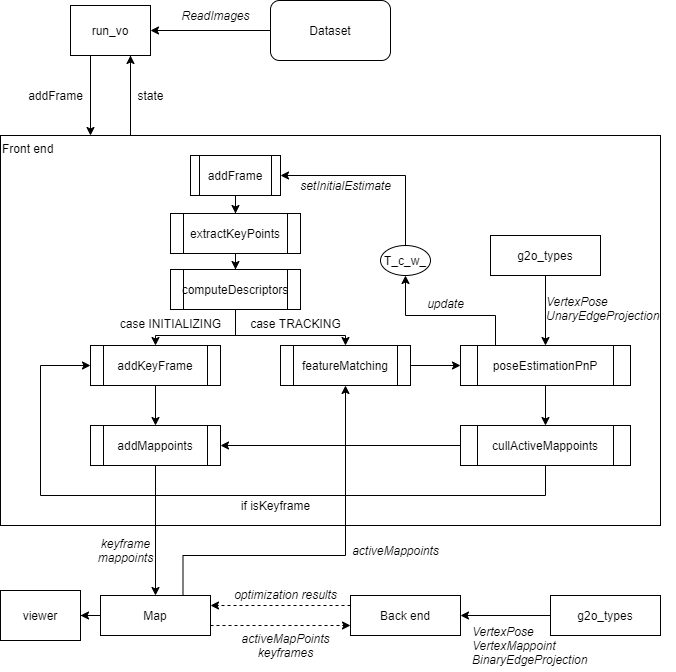

The diagram above was exported from draw.io. Its source (the exported page's mxGraphModel, read from the mxfile embedded in the PNG):
<mxGraphModel dx="586" dy="515" grid="1" gridSize="10" guides="1" tooltips="1" connect="1" arrows="1" fold="1" page="1" pageScale="1" pageWidth="850" pageHeight="1100" math="0" shadow="0">
  <root>
    <mxCell id="0" />
    <mxCell id="1" parent="0" />
    <mxCell id="10" style="edgeStyle=orthogonalEdgeStyle;rounded=0;orthogonalLoop=1;jettySize=auto;html=1;exitX=0.75;exitY=1;exitDx=0;exitDy=0;" parent="1" source="2" edge="1">
      <mxGeometry relative="1" as="geometry">
        <mxPoint x="210" y="190" as="targetPoint" />
        <Array as="points">
          <mxPoint x="210" y="270" />
          <mxPoint x="210" y="270" />
        </Array>
      </mxGeometry>
    </mxCell>
    <mxCell id="40" style="edgeStyle=orthogonalEdgeStyle;rounded=0;jumpStyle=none;orthogonalLoop=1;jettySize=auto;html=1;exitX=0.25;exitY=1;exitDx=0;exitDy=0;" parent="1" source="2" target="6" edge="1">
      <mxGeometry relative="1" as="geometry">
        <Array as="points">
          <mxPoint x="169" y="190" />
        </Array>
      </mxGeometry>
    </mxCell>
    <mxCell id="2" value="run_vo" style="rounded=0;whiteSpace=wrap;html=1;" parent="1" vertex="1">
      <mxGeometry x="150" y="140" width="80" height="50" as="geometry" />
    </mxCell>
    <mxCell id="76" style="edgeStyle=orthogonalEdgeStyle;rounded=0;orthogonalLoop=1;jettySize=auto;html=1;exitX=0;exitY=0.5;exitDx=0;exitDy=0;entryX=1;entryY=0.5;entryDx=0;entryDy=0;" edge="1" parent="1" source="4" target="2">
      <mxGeometry relative="1" as="geometry" />
    </mxCell>
    <mxCell id="4" value="Dataset" style="rounded=1;whiteSpace=wrap;html=1;" parent="1" vertex="1">
      <mxGeometry x="350" y="135" width="120" height="60" as="geometry" />
    </mxCell>
    <mxCell id="6" value="Front end" style="rounded=0;whiteSpace=wrap;html=1;align=left;verticalAlign=top;labelBackgroundColor=none;fillColor=none;" parent="1" vertex="1">
      <mxGeometry x="80" y="270" width="660" height="390" as="geometry" />
    </mxCell>
    <mxCell id="7" value="viewer" style="rounded=0;whiteSpace=wrap;html=1;" parent="1" vertex="1">
      <mxGeometry x="80" y="725" width="80" height="50" as="geometry" />
    </mxCell>
    <mxCell id="13" value="addFrame" style="text;html=1;align=center;verticalAlign=middle;resizable=0;points=[];autosize=1;" parent="1" vertex="1">
      <mxGeometry x="100" y="220" width="70" height="20" as="geometry" />
    </mxCell>
    <mxCell id="16" value="ReadImages" style="text;html=1;align=center;verticalAlign=middle;resizable=0;points=[];autosize=1;fontStyle=2" parent="1" vertex="1">
      <mxGeometry x="255" y="140" width="80" height="20" as="geometry" />
    </mxCell>
    <mxCell id="69" style="edgeStyle=orthogonalEdgeStyle;rounded=0;orthogonalLoop=1;jettySize=auto;html=1;exitX=1;exitY=0.75;exitDx=0;exitDy=0;entryX=0;entryY=0.75;entryDx=0;entryDy=0;dashed=1;" edge="1" parent="1" source="17" target="66">
      <mxGeometry relative="1" as="geometry" />
    </mxCell>
    <mxCell id="78" style="edgeStyle=orthogonalEdgeStyle;rounded=0;orthogonalLoop=1;jettySize=auto;html=1;exitX=0;exitY=0.5;exitDx=0;exitDy=0;" edge="1" parent="1" source="17" target="7">
      <mxGeometry relative="1" as="geometry" />
    </mxCell>
    <mxCell id="85" style="edgeStyle=orthogonalEdgeStyle;rounded=0;orthogonalLoop=1;jettySize=auto;html=1;exitX=0.75;exitY=0;exitDx=0;exitDy=0;" edge="1" parent="1" source="17" target="38">
      <mxGeometry relative="1" as="geometry">
        <Array as="points">
          <mxPoint x="263" y="690" />
          <mxPoint x="425" y="690" />
        </Array>
      </mxGeometry>
    </mxCell>
    <mxCell id="17" value="Map" style="rounded=0;whiteSpace=wrap;html=1;align=center;" parent="1" vertex="1">
      <mxGeometry x="180" y="730" width="110" height="40" as="geometry" />
    </mxCell>
    <mxCell id="47" style="edgeStyle=orthogonalEdgeStyle;rounded=0;jumpStyle=none;orthogonalLoop=1;jettySize=auto;html=1;exitX=0.5;exitY=1;exitDx=0;exitDy=0;" parent="1" source="20" target="23" edge="1">
      <mxGeometry relative="1" as="geometry" />
    </mxCell>
    <mxCell id="20" value="addFrame" style="shape=process;whiteSpace=wrap;html=1;backgroundOutline=1;align=center;" parent="1" vertex="1">
      <mxGeometry x="270" y="290" width="90" height="40" as="geometry" />
    </mxCell>
    <mxCell id="31" style="edgeStyle=orthogonalEdgeStyle;rounded=0;jumpStyle=none;orthogonalLoop=1;jettySize=auto;html=1;exitX=0.5;exitY=1;exitDx=0;exitDy=0;" parent="1" source="23" target="25" edge="1">
      <mxGeometry relative="1" as="geometry" />
    </mxCell>
    <mxCell id="23" value="extractKeyPoints" style="shape=process;whiteSpace=wrap;html=1;backgroundOutline=1;align=center;" parent="1" vertex="1">
      <mxGeometry x="250" y="348" width="130" height="40" as="geometry" />
    </mxCell>
    <mxCell id="32" style="edgeStyle=orthogonalEdgeStyle;rounded=0;jumpStyle=none;orthogonalLoop=1;jettySize=auto;html=1;exitX=0.5;exitY=1;exitDx=0;exitDy=0;" parent="1" source="25" target="27" edge="1">
      <mxGeometry relative="1" as="geometry">
        <Array as="points">
          <mxPoint x="315" y="470" />
          <mxPoint x="235" y="470" />
        </Array>
      </mxGeometry>
    </mxCell>
    <mxCell id="49" style="edgeStyle=orthogonalEdgeStyle;rounded=0;jumpStyle=none;orthogonalLoop=1;jettySize=auto;html=1;exitX=0.5;exitY=1;exitDx=0;exitDy=0;entryX=0.5;entryY=0;entryDx=0;entryDy=0;" parent="1" source="25" target="38" edge="1">
      <mxGeometry relative="1" as="geometry">
        <Array as="points">
          <mxPoint x="315" y="470" />
          <mxPoint x="425" y="470" />
        </Array>
      </mxGeometry>
    </mxCell>
    <mxCell id="25" value="computeDescriptors" style="shape=process;whiteSpace=wrap;html=1;backgroundOutline=1;align=center;" parent="1" vertex="1">
      <mxGeometry x="250" y="404" width="130" height="40" as="geometry" />
    </mxCell>
    <mxCell id="81" style="edgeStyle=orthogonalEdgeStyle;rounded=0;orthogonalLoop=1;jettySize=auto;html=1;exitX=0.5;exitY=1;exitDx=0;exitDy=0;" edge="1" parent="1" source="27" target="80">
      <mxGeometry relative="1" as="geometry" />
    </mxCell>
    <mxCell id="27" value="addKeyFrame" style="shape=process;whiteSpace=wrap;html=1;backgroundOutline=1;align=center;" parent="1" vertex="1">
      <mxGeometry x="170" y="480" width="130" height="40" as="geometry" />
    </mxCell>
    <mxCell id="34" value="activeMapPoints&lt;br&gt;keyframes" style="text;html=1;align=center;verticalAlign=middle;resizable=0;points=[];autosize=1;fontStyle=2" parent="1" vertex="1">
      <mxGeometry x="315" y="765" width="100" height="30" as="geometry" />
    </mxCell>
    <mxCell id="35" value="case INITIALIZING" style="text;html=1;align=center;verticalAlign=middle;resizable=0;points=[];autosize=1;" parent="1" vertex="1">
      <mxGeometry x="190" y="448" width="120" height="20" as="geometry" />
    </mxCell>
    <mxCell id="36" value="case TRACKING" style="text;html=1;align=center;verticalAlign=middle;resizable=0;points=[];autosize=1;" parent="1" vertex="1">
      <mxGeometry x="320" y="448" width="110" height="20" as="geometry" />
    </mxCell>
    <mxCell id="45" style="edgeStyle=orthogonalEdgeStyle;rounded=0;jumpStyle=none;orthogonalLoop=1;jettySize=auto;html=1;exitX=1;exitY=0.5;exitDx=0;exitDy=0;entryX=0;entryY=0.5;entryDx=0;entryDy=0;" parent="1" source="38" target="41" edge="1">
      <mxGeometry relative="1" as="geometry" />
    </mxCell>
    <mxCell id="38" value="featureMatching" style="shape=process;whiteSpace=wrap;html=1;backgroundOutline=1;align=center;" parent="1" vertex="1">
      <mxGeometry x="360" y="480" width="130" height="40" as="geometry" />
    </mxCell>
    <mxCell id="53" style="edgeStyle=orthogonalEdgeStyle;rounded=0;jumpStyle=none;orthogonalLoop=1;jettySize=auto;html=1;exitX=0.25;exitY=0;exitDx=0;exitDy=0;entryX=0.5;entryY=1;entryDx=0;entryDy=0;" parent="1" source="41" target="52" edge="1">
      <mxGeometry relative="1" as="geometry">
        <Array as="points">
          <mxPoint x="575" y="450" />
          <mxPoint x="485" y="450" />
        </Array>
      </mxGeometry>
    </mxCell>
    <mxCell id="57" style="edgeStyle=orthogonalEdgeStyle;rounded=0;jumpStyle=none;orthogonalLoop=1;jettySize=auto;html=1;exitX=0.5;exitY=1;exitDx=0;exitDy=0;" parent="1" source="41" target="55" edge="1">
      <mxGeometry relative="1" as="geometry" />
    </mxCell>
    <mxCell id="41" value="poseEstimationPnP" style="shape=process;whiteSpace=wrap;html=1;backgroundOutline=1;align=center;" parent="1" vertex="1">
      <mxGeometry x="540" y="480" width="170" height="40" as="geometry" />
    </mxCell>
    <mxCell id="43" style="edgeStyle=orthogonalEdgeStyle;rounded=0;jumpStyle=none;orthogonalLoop=1;jettySize=auto;html=1;exitX=0.5;exitY=1;exitDx=0;exitDy=0;" parent="1" source="42" target="41" edge="1">
      <mxGeometry relative="1" as="geometry" />
    </mxCell>
    <mxCell id="42" value="g2o_types" style="rounded=0;whiteSpace=wrap;html=1;align=center;" parent="1" vertex="1">
      <mxGeometry x="570" y="370" width="110" height="40" as="geometry" />
    </mxCell>
    <mxCell id="44" value="VertexPose&lt;br&gt;UnaryEdgeProjection" style="text;html=1;align=left;verticalAlign=middle;resizable=0;points=[];autosize=1;fontStyle=2" parent="1" vertex="1">
      <mxGeometry x="624" y="428" width="130" height="30" as="geometry" />
    </mxCell>
    <mxCell id="51" value="&lt;i&gt;activeMappoints&lt;/i&gt;" style="text;html=1;align=center;verticalAlign=middle;resizable=0;points=[];autosize=1;" parent="1" vertex="1">
      <mxGeometry x="425" y="675" width="100" height="20" as="geometry" />
    </mxCell>
    <mxCell id="64" style="edgeStyle=orthogonalEdgeStyle;rounded=0;orthogonalLoop=1;jettySize=auto;html=1;exitX=0.5;exitY=0;exitDx=0;exitDy=0;entryX=1;entryY=0.5;entryDx=0;entryDy=0;" parent="1" source="52" target="20" edge="1">
      <mxGeometry relative="1" as="geometry" />
    </mxCell>
    <mxCell id="52" value="T_c_w_" style="ellipse;whiteSpace=wrap;html=1;align=center;" parent="1" vertex="1">
      <mxGeometry x="460" y="380" width="50" height="30" as="geometry" />
    </mxCell>
    <mxCell id="54" value="update" style="text;html=1;align=center;verticalAlign=middle;resizable=0;points=[];autosize=1;fontStyle=2" parent="1" vertex="1">
      <mxGeometry x="500" y="428" width="50" height="20" as="geometry" />
    </mxCell>
    <mxCell id="60" style="edgeStyle=orthogonalEdgeStyle;rounded=0;jumpStyle=none;orthogonalLoop=1;jettySize=auto;html=1;exitX=0.5;exitY=1;exitDx=0;exitDy=0;entryX=0;entryY=0.5;entryDx=0;entryDy=0;" parent="1" source="55" edge="1" target="27">
      <mxGeometry relative="1" as="geometry">
        <mxPoint x="200" y="520" as="targetPoint" />
        <Array as="points">
          <mxPoint x="625" y="630" />
          <mxPoint x="120" y="630" />
          <mxPoint x="120" y="500" />
        </Array>
      </mxGeometry>
    </mxCell>
    <mxCell id="82" style="edgeStyle=orthogonalEdgeStyle;rounded=0;orthogonalLoop=1;jettySize=auto;html=1;exitX=0;exitY=0.5;exitDx=0;exitDy=0;entryX=1;entryY=0.5;entryDx=0;entryDy=0;" edge="1" parent="1" source="55" target="80">
      <mxGeometry relative="1" as="geometry" />
    </mxCell>
    <mxCell id="55" value="cullActiveMappoints" style="shape=process;whiteSpace=wrap;html=1;backgroundOutline=1;align=center;" parent="1" vertex="1">
      <mxGeometry x="540" y="560" width="170" height="40" as="geometry" />
    </mxCell>
    <mxCell id="61" value="if isKeyframe" style="text;html=1;align=center;verticalAlign=middle;resizable=0;points=[];autosize=1;" parent="1" vertex="1">
      <mxGeometry x="315" y="630" width="80" height="20" as="geometry" />
    </mxCell>
    <mxCell id="62" value="state" style="text;html=1;align=center;verticalAlign=middle;resizable=0;points=[];autosize=1;" parent="1" vertex="1">
      <mxGeometry x="210" y="220" width="40" height="20" as="geometry" />
    </mxCell>
    <mxCell id="65" value="&lt;i&gt;setInitialEstimate&lt;/i&gt;" style="text;html=1;align=center;verticalAlign=middle;resizable=0;points=[];autosize=1;" parent="1" vertex="1">
      <mxGeometry x="370" y="310" width="110" height="20" as="geometry" />
    </mxCell>
    <mxCell id="70" style="edgeStyle=orthogonalEdgeStyle;rounded=0;orthogonalLoop=1;jettySize=auto;html=1;exitX=0;exitY=0.25;exitDx=0;exitDy=0;dashed=1;entryX=1;entryY=0.25;entryDx=0;entryDy=0;" edge="1" parent="1" source="66" target="17">
      <mxGeometry relative="1" as="geometry">
        <mxPoint x="300.0000000000001" y="740" as="targetPoint" />
      </mxGeometry>
    </mxCell>
    <mxCell id="66" value="Back end" style="rounded=0;whiteSpace=wrap;html=1;align=center;" vertex="1" parent="1">
      <mxGeometry x="430" y="730" width="110" height="40" as="geometry" />
    </mxCell>
    <mxCell id="71" value="optimization results" style="text;html=1;align=center;verticalAlign=middle;resizable=0;points=[];autosize=1;fontStyle=2" vertex="1" parent="1">
      <mxGeometry x="305" y="719" width="120" height="20" as="geometry" />
    </mxCell>
    <mxCell id="74" style="edgeStyle=orthogonalEdgeStyle;rounded=0;orthogonalLoop=1;jettySize=auto;html=1;exitX=0;exitY=0.5;exitDx=0;exitDy=0;" edge="1" parent="1" source="73" target="66">
      <mxGeometry relative="1" as="geometry" />
    </mxCell>
    <mxCell id="73" value="g2o_types" style="rounded=0;whiteSpace=wrap;html=1;align=center;" vertex="1" parent="1">
      <mxGeometry x="630" y="730" width="110" height="40" as="geometry" />
    </mxCell>
    <mxCell id="75" value="VertexPose&lt;br&gt;VertexMappoint&lt;br&gt;BinaryEdgeProjection" style="text;html=1;align=left;verticalAlign=middle;resizable=0;points=[];autosize=1;fontStyle=2" vertex="1" parent="1">
      <mxGeometry x="550" y="755" width="130" height="50" as="geometry" />
    </mxCell>
    <mxCell id="83" style="edgeStyle=orthogonalEdgeStyle;rounded=0;orthogonalLoop=1;jettySize=auto;html=1;exitX=0.5;exitY=1;exitDx=0;exitDy=0;entryX=0.5;entryY=0;entryDx=0;entryDy=0;" edge="1" parent="1" source="80" target="17">
      <mxGeometry relative="1" as="geometry" />
    </mxCell>
    <mxCell id="80" value="addMappoints" style="shape=process;whiteSpace=wrap;html=1;backgroundOutline=1;align=center;" vertex="1" parent="1">
      <mxGeometry x="170" y="560" width="130" height="40" as="geometry" />
    </mxCell>
    <mxCell id="84" value="keyframe&lt;br&gt;mappoints" style="text;html=1;align=center;verticalAlign=middle;resizable=0;points=[];autosize=1;fontStyle=2" vertex="1" parent="1">
      <mxGeometry x="170" y="670" width="70" height="30" as="geometry" />
    </mxCell>
  </root>
</mxGraphModel>